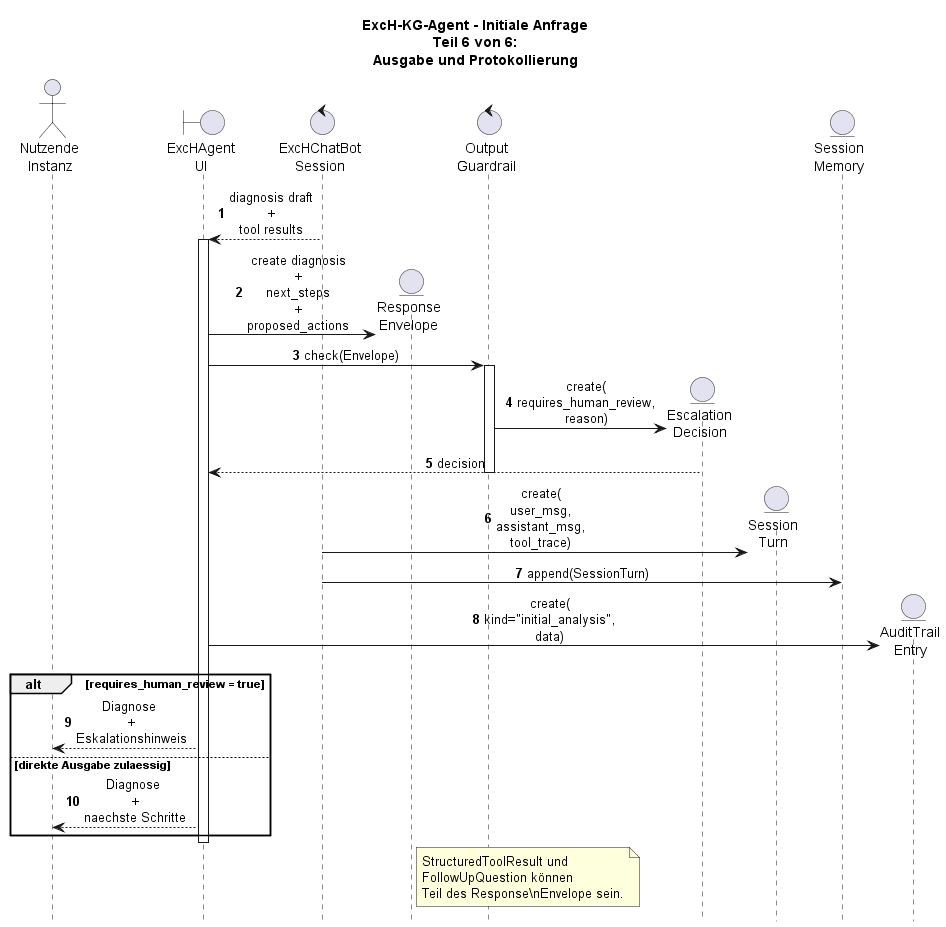

The diagram above was rendered by PlantUML. Its source (embedded in the PNG):
@startuml

skinparam shadowing false
skinparam responseMessageBelowArrow true
skinparam sequenceMessageAlign center
hide footbox
autonumber

title ExcH-KG-Agent - Initiale Anfrage\nTeil 6 von 6:\nAusgabe und Protokollierung

actor "Nutzende\nInstanz" as User
boundary "ExcHAgent\nUI" as UI
control "ExcHChatBot\nSession" as Session
entity "Response\nEnvelope" as Envelope
control "Output\nGuardrail" as Guard
entity "Escalation\nDecision" as Esc
entity "Session\nTurn" as Turn
entity "Session\nMemory" as Memory
entity "AuditTrail\nEntry" as Audit

Session --> UI : diagnosis draft\n+\ntool results
activate UI

create Envelope
UI -> Envelope : create diagnosis\n+\nnext_steps\n+\nproposed_actions

UI -> Guard : check(Envelope)
activate Guard
create Esc
Guard -> Esc : create(\nrequires_human_review,\nreason)
Esc --> UI : decision
deactivate Guard

create Turn
Session -> Turn : create(\nuser_msg,\nassistant_msg,\ntool_trace)
Session -> Memory : append(SessionTurn)

create Audit
UI -> Audit : create(\nkind="initial_analysis",\ndata)

alt requires_human_review = true
  UI --> User : Diagnose \n+\nEskalationshinweis
else direkte Ausgabe zulaessig
  UI --> User : Diagnose \n+\nnaechste Schritte
end
deactivate UI

note right of Envelope
StructuredToolResult und
FollowUpQuestion können
Teil des Response\nEnvelope sein.
end note

@enduml